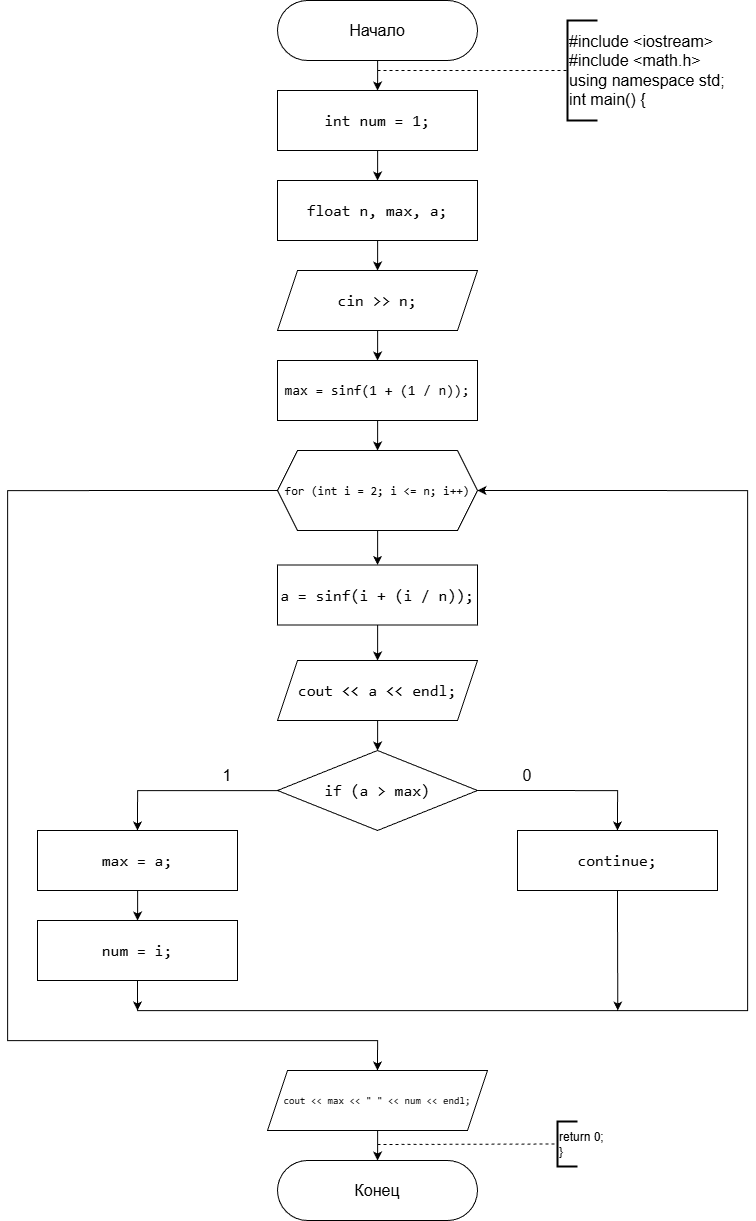

The diagram above was exported from draw.io. Its source (the exported page's mxGraphModel, read from the mxfile embedded in the PNG):
<mxGraphModel dx="1185" dy="1169" grid="1" gridSize="10" guides="1" tooltips="1" connect="1" arrows="1" fold="1" page="1" pageScale="1" pageWidth="827" pageHeight="1169" background="#ffffff" math="0" shadow="0">
  <root>
    <mxCell id="0" />
    <mxCell id="1" parent="0" />
    <mxCell id="AlR8BZ2KshLbiiZwVOkE-3" edge="1" parent="1" source="AlR8BZ2KshLbiiZwVOkE-1" style="edgeStyle=orthogonalEdgeStyle;rounded=0;orthogonalLoop=1;jettySize=auto;html=1;" target="AlR8BZ2KshLbiiZwVOkE-2" value="">
      <mxGeometry relative="1" as="geometry" />
    </mxCell>
    <mxCell id="AlR8BZ2KshLbiiZwVOkE-1" parent="1" style="rounded=1;whiteSpace=wrap;html=1;arcSize=50;fontSize=16;" value="Начало" vertex="1">
      <mxGeometry height="60" width="200" x="360" y="20" as="geometry" />
    </mxCell>
    <mxCell id="AlR8BZ2KshLbiiZwVOkE-5" edge="1" parent="1" source="AlR8BZ2KshLbiiZwVOkE-2" style="edgeStyle=orthogonalEdgeStyle;rounded=0;orthogonalLoop=1;jettySize=auto;html=1;" target="AlR8BZ2KshLbiiZwVOkE-4" value="">
      <mxGeometry relative="1" as="geometry" />
    </mxCell>
    <mxCell id="AlR8BZ2KshLbiiZwVOkE-2" parent="1" style="rounded=0;whiteSpace=wrap;html=1;fontSize=16;labelBackgroundColor=none;fontColor=default;" value="&lt;div style=&quot;font-family: Consolas, &amp;quot;Courier New&amp;quot;, monospace; line-height: 22px; white-space: pre;&quot;&gt;&lt;span style=&quot;&quot;&gt;int&lt;/span&gt; &lt;span style=&quot;&quot;&gt;num&lt;/span&gt; &lt;span style=&quot;&quot;&gt;=&lt;/span&gt; &lt;span style=&quot;&quot;&gt;1&lt;/span&gt;;&lt;/div&gt;" vertex="1">
      <mxGeometry height="60" width="200" x="360" y="110" as="geometry" />
    </mxCell>
    <mxCell id="AlR8BZ2KshLbiiZwVOkE-9" edge="1" parent="1" source="AlR8BZ2KshLbiiZwVOkE-4" style="edgeStyle=orthogonalEdgeStyle;rounded=0;orthogonalLoop=1;jettySize=auto;html=1;" target="AlR8BZ2KshLbiiZwVOkE-8" value="">
      <mxGeometry relative="1" as="geometry" />
    </mxCell>
    <mxCell id="AlR8BZ2KshLbiiZwVOkE-4" parent="1" style="rounded=0;whiteSpace=wrap;html=1;fontSize=16;labelBackgroundColor=none;fontColor=default;" value="&lt;div style=&quot;font-family: Consolas, &amp;quot;Courier New&amp;quot;, monospace; line-height: 22px; white-space: pre;&quot;&gt;&lt;div style=&quot;line-height: 22px;&quot;&gt;&lt;span style=&quot;&quot;&gt;float&lt;/span&gt; &lt;span style=&quot;&quot;&gt;n&lt;/span&gt;, &lt;span style=&quot;&quot;&gt;max&lt;/span&gt;, &lt;span style=&quot;&quot;&gt;a&lt;/span&gt;;&lt;/div&gt;&lt;/div&gt;" vertex="1">
      <mxGeometry height="60" width="200" x="360" y="200" as="geometry" />
    </mxCell>
    <mxCell id="AlR8BZ2KshLbiiZwVOkE-6" edge="1" parent="1" style="endArrow=none;dashed=1;html=1;rounded=0;entryX=0;entryY=0.5;entryDx=0;entryDy=0;entryPerimeter=0;" target="AlR8BZ2KshLbiiZwVOkE-7" value="">
      <mxGeometry height="50" relative="1" width="50" as="geometry">
        <mxPoint x="460" y="90" as="sourcePoint" />
        <mxPoint x="650" y="90" as="targetPoint" />
      </mxGeometry>
    </mxCell>
    <mxCell id="AlR8BZ2KshLbiiZwVOkE-7" parent="1" style="strokeWidth=2;html=1;shape=mxgraph.flowchart.annotation_1;align=left;pointerEvents=1;fontSize=16;" value="#include &amp;lt;iostream&amp;gt;&lt;div&gt;#include &amp;lt;math.h&amp;gt;&lt;/div&gt;&lt;div&gt;using namespace std;&lt;/div&gt;&lt;div&gt;int main() {&lt;/div&gt;" vertex="1">
      <mxGeometry height="100" width="30" x="650" y="40" as="geometry" />
    </mxCell>
    <mxCell id="AlR8BZ2KshLbiiZwVOkE-11" edge="1" parent="1" source="AlR8BZ2KshLbiiZwVOkE-8" style="edgeStyle=orthogonalEdgeStyle;rounded=0;orthogonalLoop=1;jettySize=auto;html=1;" target="AlR8BZ2KshLbiiZwVOkE-10" value="">
      <mxGeometry relative="1" as="geometry" />
    </mxCell>
    <mxCell id="AlR8BZ2KshLbiiZwVOkE-8" parent="1" style="shape=parallelogram;perimeter=parallelogramPerimeter;whiteSpace=wrap;html=1;fixedSize=1;fontSize=16;labelBackgroundColor=none;fontColor=default;" value="&lt;div style=&quot;font-family: Consolas, &amp;quot;Courier New&amp;quot;, monospace; line-height: 22px; white-space: pre;&quot;&gt;&lt;span style=&quot;&quot;&gt;cin&lt;/span&gt; &lt;span style=&quot;&quot;&gt;&amp;gt;&amp;gt;&lt;/span&gt; &lt;span style=&quot;&quot;&gt;n&lt;/span&gt;;&lt;/div&gt;" vertex="1">
      <mxGeometry height="60" width="200" x="360" y="290" as="geometry" />
    </mxCell>
    <mxCell id="AlR8BZ2KshLbiiZwVOkE-13" edge="1" parent="1" source="AlR8BZ2KshLbiiZwVOkE-10" style="edgeStyle=orthogonalEdgeStyle;rounded=0;orthogonalLoop=1;jettySize=auto;html=1;" target="AlR8BZ2KshLbiiZwVOkE-12" value="">
      <mxGeometry relative="1" as="geometry" />
    </mxCell>
    <mxCell id="AlR8BZ2KshLbiiZwVOkE-10" parent="1" style="rounded=0;whiteSpace=wrap;html=1;fontSize=14;labelBackgroundColor=none;fontColor=default;" value="&lt;div style=&quot;font-family: Consolas, &amp;quot;Courier New&amp;quot;, monospace; line-height: 22px; white-space: pre;&quot;&gt;&lt;div style=&quot;line-height: 22px;&quot;&gt;&lt;div style=&quot;line-height: 22px;&quot;&gt;&lt;span style=&quot;&quot;&gt;max&lt;/span&gt; &lt;span style=&quot;&quot;&gt;=&lt;/span&gt; &lt;span style=&quot;&quot;&gt;sinf&lt;/span&gt;(&lt;span style=&quot;&quot;&gt;1&lt;/span&gt; &lt;span style=&quot;&quot;&gt;+&lt;/span&gt; (&lt;span style=&quot;&quot;&gt;1&lt;/span&gt; &lt;span style=&quot;&quot;&gt;/&lt;/span&gt; &lt;span style=&quot;&quot;&gt;n&lt;/span&gt;));&lt;/div&gt;&lt;/div&gt;&lt;/div&gt;" vertex="1">
      <mxGeometry height="60" width="200" x="360" y="380" as="geometry" />
    </mxCell>
    <mxCell id="AlR8BZ2KshLbiiZwVOkE-15" edge="1" parent="1" source="AlR8BZ2KshLbiiZwVOkE-12" style="edgeStyle=orthogonalEdgeStyle;rounded=0;orthogonalLoop=1;jettySize=auto;html=1;" target="AlR8BZ2KshLbiiZwVOkE-14" value="">
      <mxGeometry relative="1" as="geometry" />
    </mxCell>
    <mxCell id="AlR8BZ2KshLbiiZwVOkE-29" edge="1" parent="1" source="AlR8BZ2KshLbiiZwVOkE-12" style="edgeStyle=orthogonalEdgeStyle;rounded=0;orthogonalLoop=1;jettySize=auto;html=1;exitX=0;exitY=0.5;exitDx=0;exitDy=0;entryX=0.5;entryY=0;entryDx=0;entryDy=0;" target="AlR8BZ2KshLbiiZwVOkE-28">
      <mxGeometry relative="1" as="geometry">
        <Array as="points">
          <mxPoint x="90" y="510" />
          <mxPoint x="90" y="1060" />
          <mxPoint x="460" y="1060" />
        </Array>
        <mxPoint x="480" y="1050" as="targetPoint" />
      </mxGeometry>
    </mxCell>
    <mxCell id="AlR8BZ2KshLbiiZwVOkE-12" parent="1" style="shape=hexagon;perimeter=hexagonPerimeter2;whiteSpace=wrap;html=1;fixedSize=1;fontSize=12;labelBackgroundColor=none;fontColor=default;" value="&lt;div style=&quot;font-family: Consolas, &amp;quot;Courier New&amp;quot;, monospace; line-height: 22px; white-space: pre;&quot;&gt;&lt;span style=&quot;&quot;&gt;for&lt;/span&gt; (&lt;span style=&quot;&quot;&gt;int&lt;/span&gt; &lt;span style=&quot;&quot;&gt;i&lt;/span&gt; &lt;span style=&quot;&quot;&gt;=&lt;/span&gt; &lt;span style=&quot;&quot;&gt;2&lt;/span&gt;; &lt;span style=&quot;&quot;&gt;i&lt;/span&gt; &lt;span style=&quot;&quot;&gt;&amp;lt;=&lt;/span&gt; &lt;span style=&quot;&quot;&gt;n&lt;/span&gt;; &lt;span style=&quot;&quot;&gt;i&lt;/span&gt;&lt;span style=&quot;&quot;&gt;++&lt;/span&gt;)&lt;/div&gt;" vertex="1">
      <mxGeometry height="80" width="200" x="360" y="470" as="geometry" />
    </mxCell>
    <mxCell id="AlR8BZ2KshLbiiZwVOkE-17" edge="1" parent="1" source="AlR8BZ2KshLbiiZwVOkE-14" style="edgeStyle=orthogonalEdgeStyle;rounded=0;orthogonalLoop=1;jettySize=auto;html=1;" target="AlR8BZ2KshLbiiZwVOkE-16" value="">
      <mxGeometry relative="1" as="geometry" />
    </mxCell>
    <mxCell id="AlR8BZ2KshLbiiZwVOkE-14" parent="1" style="rounded=0;whiteSpace=wrap;html=1;fontSize=16;labelBackgroundColor=none;fontColor=default;" value="&lt;div style=&quot;font-family: Consolas, &amp;quot;Courier New&amp;quot;, monospace; line-height: 22px; white-space: pre;&quot;&gt;&lt;div style=&quot;line-height: 22px;&quot;&gt;&lt;div style=&quot;line-height: 22px;&quot;&gt;&lt;div style=&quot;line-height: 22px;&quot;&gt;&lt;span style=&quot;&quot;&gt;a&lt;/span&gt; &lt;span style=&quot;&quot;&gt;=&lt;/span&gt; &lt;span style=&quot;&quot;&gt;sinf&lt;/span&gt;(&lt;span style=&quot;&quot;&gt;i&lt;/span&gt; &lt;span style=&quot;&quot;&gt;+&lt;/span&gt; (&lt;span style=&quot;&quot;&gt;i&lt;/span&gt; &lt;span style=&quot;&quot;&gt;/&lt;/span&gt; &lt;span style=&quot;&quot;&gt;n&lt;/span&gt;));&lt;/div&gt;&lt;/div&gt;&lt;/div&gt;&lt;/div&gt;" vertex="1">
      <mxGeometry height="60" width="200" x="360" y="584.5" as="geometry" />
    </mxCell>
    <mxCell id="AlR8BZ2KshLbiiZwVOkE-19" edge="1" parent="1" source="AlR8BZ2KshLbiiZwVOkE-16" style="edgeStyle=orthogonalEdgeStyle;rounded=0;orthogonalLoop=1;jettySize=auto;html=1;" target="AlR8BZ2KshLbiiZwVOkE-18" value="">
      <mxGeometry relative="1" as="geometry" />
    </mxCell>
    <mxCell id="AlR8BZ2KshLbiiZwVOkE-16" parent="1" style="shape=parallelogram;perimeter=parallelogramPerimeter;whiteSpace=wrap;html=1;fixedSize=1;fontSize=16;labelBackgroundColor=none;fontColor=default;" value="&lt;div style=&quot;font-family: Consolas, &amp;quot;Courier New&amp;quot;, monospace; line-height: 22px; white-space: pre;&quot;&gt;&lt;span style=&quot;&quot;&gt;cout&lt;/span&gt; &lt;span style=&quot;&quot;&gt;&amp;lt;&amp;lt;&lt;/span&gt; &lt;span style=&quot;&quot;&gt;a&lt;/span&gt; &lt;span style=&quot;&quot;&gt;&amp;lt;&amp;lt;&lt;/span&gt; &lt;span style=&quot;&quot;&gt;endl&lt;/span&gt;;&lt;/div&gt;" vertex="1">
      <mxGeometry height="60" width="200" x="360" y="680" as="geometry" />
    </mxCell>
    <mxCell id="AlR8BZ2KshLbiiZwVOkE-21" edge="1" parent="1" source="AlR8BZ2KshLbiiZwVOkE-18" style="edgeStyle=orthogonalEdgeStyle;rounded=0;orthogonalLoop=1;jettySize=auto;html=1;entryX=0.5;entryY=0;entryDx=0;entryDy=0;" target="AlR8BZ2KshLbiiZwVOkE-20" value="">
      <mxGeometry relative="1" as="geometry" />
    </mxCell>
    <mxCell id="AlR8BZ2KshLbiiZwVOkE-25" edge="1" parent="1" source="AlR8BZ2KshLbiiZwVOkE-18" style="edgeStyle=orthogonalEdgeStyle;rounded=0;orthogonalLoop=1;jettySize=auto;html=1;exitX=1;exitY=0.5;exitDx=0;exitDy=0;entryX=0.5;entryY=0;entryDx=0;entryDy=0;" target="AlR8BZ2KshLbiiZwVOkE-24">
      <mxGeometry relative="1" as="geometry" />
    </mxCell>
    <mxCell id="AlR8BZ2KshLbiiZwVOkE-18" parent="1" style="rhombus;whiteSpace=wrap;html=1;fontSize=16;labelBackgroundColor=none;fontColor=default;" value="&lt;div style=&quot;font-family: Consolas, &amp;quot;Courier New&amp;quot;, monospace; line-height: 22px; white-space: pre;&quot;&gt;&lt;span style=&quot;&quot;&gt;if&lt;/span&gt; (&lt;span style=&quot;&quot;&gt;a&lt;/span&gt; &lt;span style=&quot;&quot;&gt;&amp;gt;&lt;/span&gt; &lt;span style=&quot;&quot;&gt;max&lt;/span&gt;)&lt;/div&gt;" vertex="1">
      <mxGeometry height="80" width="200" x="360" y="770" as="geometry" />
    </mxCell>
    <mxCell id="AlR8BZ2KshLbiiZwVOkE-23" edge="1" parent="1" source="AlR8BZ2KshLbiiZwVOkE-20" style="edgeStyle=orthogonalEdgeStyle;rounded=0;orthogonalLoop=1;jettySize=auto;html=1;" target="AlR8BZ2KshLbiiZwVOkE-22" value="">
      <mxGeometry relative="1" as="geometry" />
    </mxCell>
    <mxCell id="AlR8BZ2KshLbiiZwVOkE-20" parent="1" style="rounded=0;whiteSpace=wrap;html=1;fontSize=16;labelBackgroundColor=none;fontColor=default;" value="&lt;div style=&quot;font-family: Consolas, &amp;quot;Courier New&amp;quot;, monospace; line-height: 22px; white-space: pre;&quot;&gt;&lt;span style=&quot;&quot;&gt;max&lt;/span&gt; &lt;span style=&quot;&quot;&gt;=&lt;/span&gt; &lt;span style=&quot;&quot;&gt;a&lt;/span&gt;;&lt;/div&gt;" vertex="1">
      <mxGeometry height="60" width="200" x="120" y="850" as="geometry" />
    </mxCell>
    <mxCell id="AlR8BZ2KshLbiiZwVOkE-34" edge="1" parent="1" source="AlR8BZ2KshLbiiZwVOkE-22" style="edgeStyle=orthogonalEdgeStyle;rounded=0;orthogonalLoop=1;jettySize=auto;html=1;exitX=0.5;exitY=1;exitDx=0;exitDy=0;entryX=1;entryY=0.5;entryDx=0;entryDy=0;" target="AlR8BZ2KshLbiiZwVOkE-12">
      <mxGeometry relative="1" as="geometry">
        <Array as="points">
          <mxPoint x="220" y="1030" />
          <mxPoint x="830" y="1030" />
          <mxPoint x="830" y="510" />
        </Array>
      </mxGeometry>
    </mxCell>
    <mxCell id="AlR8BZ2KshLbiiZwVOkE-22" parent="1" style="rounded=0;whiteSpace=wrap;html=1;fontSize=16;labelBackgroundColor=none;fontColor=default;" value="&lt;div style=&quot;font-family: Consolas, &amp;quot;Courier New&amp;quot;, monospace; line-height: 22px; white-space: pre;&quot;&gt;&lt;div style=&quot;line-height: 22px;&quot;&gt;&lt;span style=&quot;&quot;&gt;num&lt;/span&gt; &lt;span style=&quot;&quot;&gt;=&lt;/span&gt; &lt;span style=&quot;&quot;&gt;i&lt;/span&gt;;&lt;/div&gt;&lt;/div&gt;" vertex="1">
      <mxGeometry height="60" width="200" x="120" y="940" as="geometry" />
    </mxCell>
    <mxCell id="AlR8BZ2KshLbiiZwVOkE-36" edge="1" parent="1" source="AlR8BZ2KshLbiiZwVOkE-24" style="edgeStyle=orthogonalEdgeStyle;rounded=0;orthogonalLoop=1;jettySize=auto;html=1;exitX=0.5;exitY=1;exitDx=0;exitDy=0;">
      <mxGeometry relative="1" as="geometry">
        <mxPoint x="700.344827586207" y="1030" as="targetPoint" />
      </mxGeometry>
    </mxCell>
    <mxCell id="AlR8BZ2KshLbiiZwVOkE-24" parent="1" style="rounded=0;whiteSpace=wrap;html=1;fontSize=16;labelBackgroundColor=none;fontColor=default;" value="&lt;div style=&quot;font-family: Consolas, &amp;quot;Courier New&amp;quot;, monospace; line-height: 22px; white-space: pre;&quot;&gt;&lt;div style=&quot;line-height: 22px;&quot;&gt;continue;&lt;/div&gt;&lt;/div&gt;" vertex="1">
      <mxGeometry height="60" width="200" x="600" y="850" as="geometry" />
    </mxCell>
    <mxCell id="AlR8BZ2KshLbiiZwVOkE-26" parent="1" style="text;html=1;whiteSpace=wrap;strokeColor=none;fillColor=none;align=center;verticalAlign=middle;rounded=0;fontSize=16;labelBackgroundColor=none;fontColor=default;" value="1" vertex="1">
      <mxGeometry height="30" width="60" x="280" y="780" as="geometry" />
    </mxCell>
    <mxCell id="AlR8BZ2KshLbiiZwVOkE-27" parent="1" style="text;html=1;whiteSpace=wrap;strokeColor=none;fillColor=none;align=center;verticalAlign=middle;rounded=0;fontSize=16;labelBackgroundColor=none;fontColor=default;" value="0" vertex="1">
      <mxGeometry height="30" width="60" x="580" y="780" as="geometry" />
    </mxCell>
    <mxCell id="AlR8BZ2KshLbiiZwVOkE-31" edge="1" parent="1" source="AlR8BZ2KshLbiiZwVOkE-28" style="edgeStyle=orthogonalEdgeStyle;rounded=0;orthogonalLoop=1;jettySize=auto;html=1;" target="AlR8BZ2KshLbiiZwVOkE-30" value="">
      <mxGeometry relative="1" as="geometry" />
    </mxCell>
    <mxCell id="AlR8BZ2KshLbiiZwVOkE-28" parent="1" style="shape=parallelogram;perimeter=parallelogramPerimeter;whiteSpace=wrap;html=1;fixedSize=1;fontSize=10;labelBackgroundColor=none;fontColor=default;" value="&lt;div style=&quot;font-family: Consolas, &amp;quot;Courier New&amp;quot;, monospace; line-height: 22px; white-space: pre;&quot;&gt;&lt;span style=&quot;&quot;&gt;cout&lt;/span&gt; &lt;span style=&quot;&quot;&gt;&amp;lt;&amp;lt;&lt;/span&gt; &lt;span style=&quot;&quot;&gt;max&lt;/span&gt; &lt;span style=&quot;&quot;&gt;&amp;lt;&amp;lt;&lt;/span&gt; &lt;span style=&quot;&quot;&gt;&quot; &quot;&lt;/span&gt; &lt;span style=&quot;&quot;&gt;&amp;lt;&amp;lt;&lt;/span&gt; &lt;span style=&quot;&quot;&gt;num&lt;/span&gt; &lt;span style=&quot;&quot;&gt;&amp;lt;&amp;lt;&lt;/span&gt; &lt;span style=&quot;&quot;&gt;endl&lt;/span&gt;;&lt;/div&gt;" vertex="1">
      <mxGeometry height="60" width="220" x="350" y="1090" as="geometry" />
    </mxCell>
    <mxCell id="AlR8BZ2KshLbiiZwVOkE-30" parent="1" style="rounded=1;whiteSpace=wrap;html=1;arcSize=50;fontSize=16;" value="Конец" vertex="1">
      <mxGeometry height="60" width="200" x="360" y="1180" as="geometry" />
    </mxCell>
    <mxCell id="AlR8BZ2KshLbiiZwVOkE-32" edge="1" parent="1" style="endArrow=none;dashed=1;html=1;rounded=0;entryX=0;entryY=0.5;entryDx=0;entryDy=0;entryPerimeter=0;" target="AlR8BZ2KshLbiiZwVOkE-33" value="">
      <mxGeometry height="50" relative="1" width="50" as="geometry">
        <mxPoint x="460" y="1164" as="sourcePoint" />
        <mxPoint x="640" y="1164" as="targetPoint" />
      </mxGeometry>
    </mxCell>
    <mxCell id="AlR8BZ2KshLbiiZwVOkE-33" parent="1" style="strokeWidth=2;html=1;shape=mxgraph.flowchart.annotation_1;align=left;pointerEvents=1;" value="return 0;&lt;div&gt;}&lt;/div&gt;" vertex="1">
      <mxGeometry height="45" width="20" x="640" y="1141" as="geometry" />
    </mxCell>
    <mxCell id="AlR8BZ2KshLbiiZwVOkE-35" edge="1" parent="1" source="AlR8BZ2KshLbiiZwVOkE-22" style="endArrow=classic;html=1;rounded=0;exitX=0.5;exitY=1;exitDx=0;exitDy=0;" value="">
      <mxGeometry height="50" relative="1" width="50" as="geometry">
        <mxPoint x="370" y="920" as="sourcePoint" />
        <mxPoint x="220" y="1030" as="targetPoint" />
      </mxGeometry>
    </mxCell>
  </root>
</mxGraphModel>